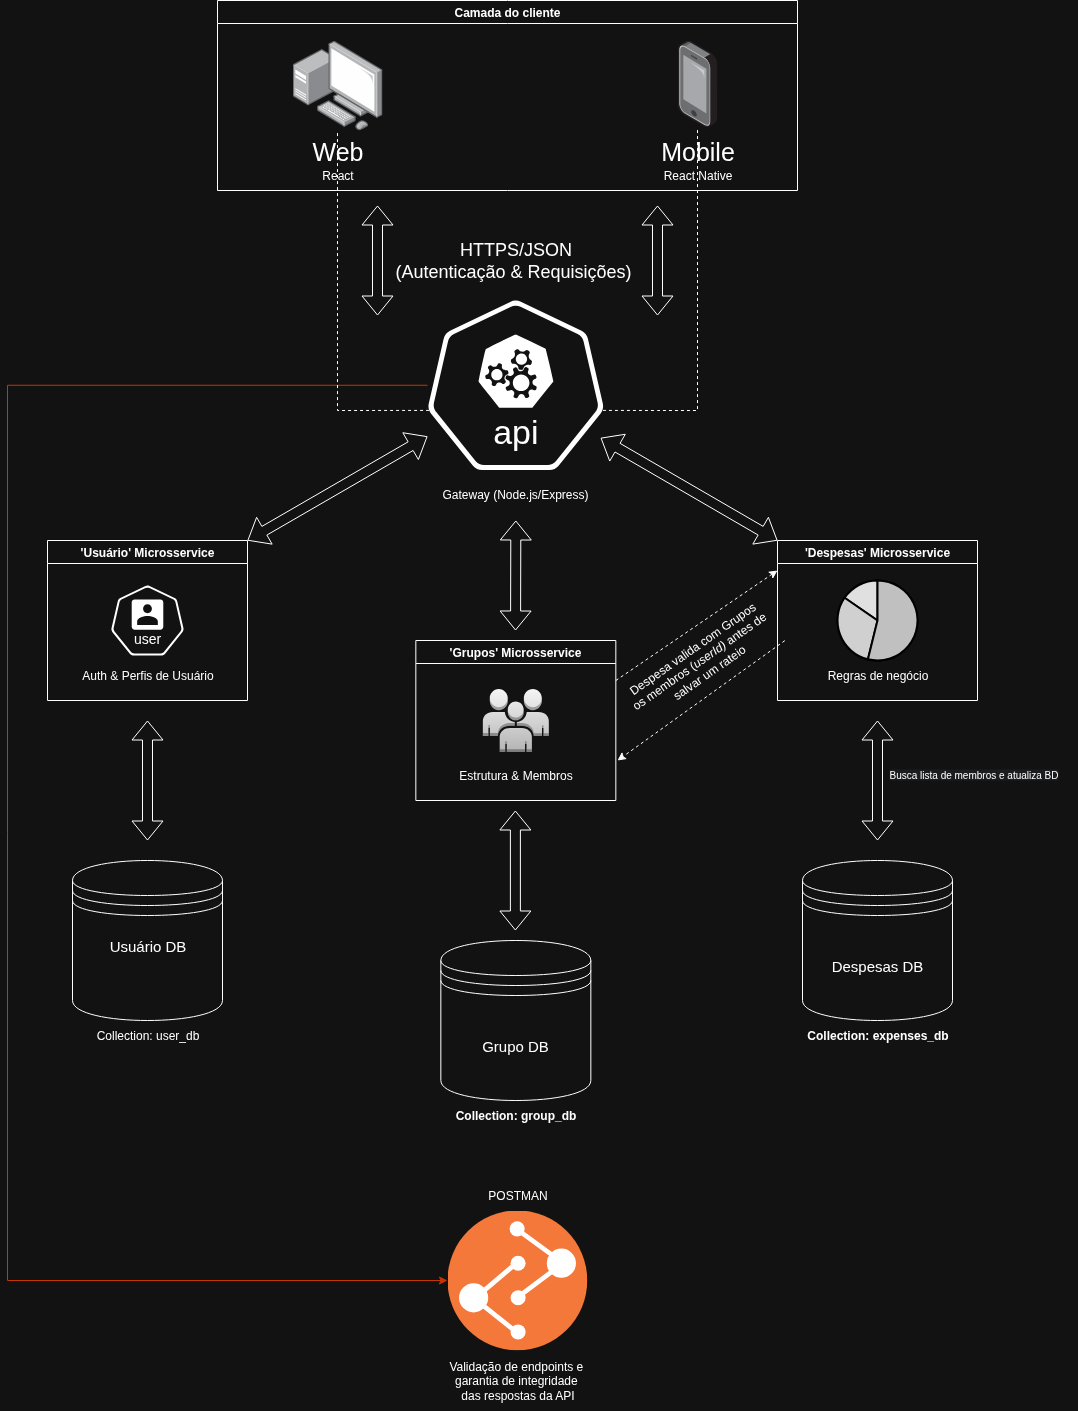

The diagram above was exported from draw.io. Its source (the exported page's mxGraphModel, read from the mxfile embedded in the PNG):
<mxGraphModel dx="2770" dy="1121" grid="1" gridSize="10" guides="1" tooltips="1" connect="1" arrows="1" fold="1" page="0" pageScale="1" pageWidth="827" pageHeight="1169" math="0" shadow="0">
  <root>
    <mxCell id="0" />
    <mxCell id="1" parent="0" />
    <mxCell id="qcDPOcqQHaCUXNn8GBV4-4" value="Camada do cliente" style="swimlane;startSize=23;labelBackgroundColor=none;" parent="1" vertex="1">
      <mxGeometry x="120" y="80" width="580" height="190" as="geometry" />
    </mxCell>
    <mxCell id="qcDPOcqQHaCUXNn8GBV4-1" value="" style="image;points=[];aspect=fixed;html=1;align=center;shadow=0;dashed=0;image=img/lib/allied_telesis/computer_and_terminals/Personal_Computer_with_Server.svg;labelBackgroundColor=none;" parent="qcDPOcqQHaCUXNn8GBV4-4" vertex="1">
      <mxGeometry x="75" y="40" width="90" height="90" as="geometry" />
    </mxCell>
    <mxCell id="qcDPOcqQHaCUXNn8GBV4-3" value="" style="image;points=[];aspect=fixed;html=1;align=center;shadow=0;dashed=0;image=img/lib/allied_telesis/computer_and_terminals/Smartphone.svg;labelBackgroundColor=none;" parent="qcDPOcqQHaCUXNn8GBV4-4" vertex="1">
      <mxGeometry x="460.1" y="40" width="39.8" height="86.84" as="geometry" />
    </mxCell>
    <mxCell id="qcDPOcqQHaCUXNn8GBV4-5" value="Web" style="text;html=1;align=center;verticalAlign=middle;resizable=0;points=[];autosize=1;strokeColor=none;fillColor=none;fontSize=25;labelBackgroundColor=none;" parent="qcDPOcqQHaCUXNn8GBV4-4" vertex="1">
      <mxGeometry x="85" y="130" width="70" height="40" as="geometry" />
    </mxCell>
    <mxCell id="qcDPOcqQHaCUXNn8GBV4-6" value="Mobile" style="text;html=1;align=center;verticalAlign=middle;resizable=0;points=[];autosize=1;strokeColor=none;fillColor=none;fontSize=25;labelBackgroundColor=none;" parent="qcDPOcqQHaCUXNn8GBV4-4" vertex="1">
      <mxGeometry x="430" y="130.00000000000006" width="100" height="40" as="geometry" />
    </mxCell>
    <mxCell id="qcDPOcqQHaCUXNn8GBV4-7" value="React" style="text;html=1;align=center;verticalAlign=middle;resizable=0;points=[];autosize=1;strokeColor=none;fillColor=none;fontSize=12;labelBackgroundColor=none;" parent="qcDPOcqQHaCUXNn8GBV4-4" vertex="1">
      <mxGeometry x="95" y="160" width="50" height="30" as="geometry" />
    </mxCell>
    <mxCell id="qcDPOcqQHaCUXNn8GBV4-8" value="React Native" style="text;html=1;align=center;verticalAlign=middle;resizable=0;points=[];autosize=1;strokeColor=none;fillColor=none;fontSize=12;labelBackgroundColor=none;" parent="qcDPOcqQHaCUXNn8GBV4-4" vertex="1">
      <mxGeometry x="435" y="160" width="90" height="30" as="geometry" />
    </mxCell>
    <mxCell id="1f2DPcymCj1-YhIOHk9S-13" style="edgeStyle=orthogonalEdgeStyle;rounded=0;orthogonalLoop=1;jettySize=auto;html=1;entryX=0;entryY=0.5;entryDx=0;entryDy=0;fontColor=#FF3C01;labelBackgroundColor=#FF3C01;fillColor=#fa6800;strokeColor=#C73500;" edge="1" parent="1" source="qcDPOcqQHaCUXNn8GBV4-11" target="1f2DPcymCj1-YhIOHk9S-10">
      <mxGeometry relative="1" as="geometry">
        <Array as="points">
          <mxPoint x="-90" y="465" />
          <mxPoint x="-90" y="1360" />
        </Array>
      </mxGeometry>
    </mxCell>
    <mxCell id="qcDPOcqQHaCUXNn8GBV4-11" value="" style="aspect=fixed;sketch=0;html=1;dashed=0;whitespace=wrap;verticalLabelPosition=bottom;verticalAlign=top;points=[[0.005,0.63,0],[0.1,0.2,0],[0.9,0.2,0],[0.5,0,0],[0.995,0.63,0],[0.72,0.99,0],[0.5,1,0],[0.28,0.99,0]];shape=mxgraph.kubernetes.icon2;kubernetesLabel=1;prIcon=api;labelBackgroundColor=none;" parent="1" vertex="1">
      <mxGeometry x="330" y="380" width="176.68" height="169.6" as="geometry" />
    </mxCell>
    <mxCell id="qcDPOcqQHaCUXNn8GBV4-13" value="" style="endArrow=none;dashed=1;html=1;rounded=0;exitX=0.009;exitY=0.648;exitDx=0;exitDy=0;exitPerimeter=0;fontColor=default;labelBackgroundColor=none;" parent="1" source="qcDPOcqQHaCUXNn8GBV4-11" target="qcDPOcqQHaCUXNn8GBV4-1" edge="1">
      <mxGeometry width="50" height="50" relative="1" as="geometry">
        <mxPoint x="160" y="680" as="sourcePoint" />
        <mxPoint x="210" y="630" as="targetPoint" />
        <Array as="points">
          <mxPoint x="240" y="490" />
        </Array>
      </mxGeometry>
    </mxCell>
    <mxCell id="qcDPOcqQHaCUXNn8GBV4-15" value="HTTPS/JSON&lt;div&gt;(Autenticação &amp;amp; Requisições)&amp;nbsp;&lt;/div&gt;" style="text;html=1;align=center;verticalAlign=middle;resizable=0;points=[];autosize=1;strokeColor=none;fillColor=none;rotation=0;fontSize=18;labelBackgroundColor=none;" parent="1" vertex="1">
      <mxGeometry x="288.34" y="310" width="260" height="60" as="geometry" />
    </mxCell>
    <mxCell id="qcDPOcqQHaCUXNn8GBV4-14" value="" style="endArrow=none;dashed=1;html=1;rounded=0;exitX=0.993;exitY=0.648;exitDx=0;exitDy=0;exitPerimeter=0;fontColor=default;labelBackgroundColor=none;" parent="1" source="qcDPOcqQHaCUXNn8GBV4-11" target="qcDPOcqQHaCUXNn8GBV4-3" edge="1">
      <mxGeometry width="50" height="50" relative="1" as="geometry">
        <mxPoint x="429.79999999999995" y="379" as="sourcePoint" />
        <mxPoint x="411.8" y="190" as="targetPoint" />
        <Array as="points">
          <mxPoint x="560" y="490" />
          <mxPoint x="600" y="490" />
          <mxPoint x="600" y="440" />
          <mxPoint x="600" y="330" />
        </Array>
      </mxGeometry>
    </mxCell>
    <mxCell id="qcDPOcqQHaCUXNn8GBV4-17" value="" style="shape=flexArrow;endArrow=classic;startArrow=classic;html=1;rounded=0;labelBackgroundColor=none;fontColor=default;" parent="1" edge="1">
      <mxGeometry width="100" height="100" relative="1" as="geometry">
        <mxPoint x="280" y="395" as="sourcePoint" />
        <mxPoint x="280" y="285" as="targetPoint" />
      </mxGeometry>
    </mxCell>
    <mxCell id="qcDPOcqQHaCUXNn8GBV4-18" value="" style="shape=flexArrow;endArrow=classic;startArrow=classic;html=1;rounded=0;labelBackgroundColor=none;fontColor=default;" parent="1" edge="1">
      <mxGeometry width="100" height="100" relative="1" as="geometry">
        <mxPoint x="560" y="395" as="sourcePoint" />
        <mxPoint x="560" y="285" as="targetPoint" />
      </mxGeometry>
    </mxCell>
    <mxCell id="qcDPOcqQHaCUXNn8GBV4-21" value="'Usuário' Microsservice" style="swimlane;whiteSpace=wrap;html=1;labelBackgroundColor=none;" parent="1" vertex="1">
      <mxGeometry x="-50" y="620" width="200" height="160" as="geometry" />
    </mxCell>
    <mxCell id="qcDPOcqQHaCUXNn8GBV4-22" value="Auth &amp;amp; Perfis de Usuário" style="text;html=1;align=center;verticalAlign=middle;resizable=0;points=[];autosize=1;strokeColor=none;fillColor=none;labelBackgroundColor=none;" parent="qcDPOcqQHaCUXNn8GBV4-21" vertex="1">
      <mxGeometry x="25" y="120" width="150" height="30" as="geometry" />
    </mxCell>
    <mxCell id="qcDPOcqQHaCUXNn8GBV4-33" value="" style="aspect=fixed;sketch=0;html=1;dashed=0;whitespace=wrap;verticalLabelPosition=bottom;verticalAlign=top;points=[[0.005,0.63,0],[0.1,0.2,0],[0.9,0.2,0],[0.5,0,0],[0.995,0.63,0],[0.72,0.99,0],[0.5,1,0],[0.28,0.99,0]];shape=mxgraph.kubernetes.icon2;kubernetesLabel=1;prIcon=user;labelBackgroundColor=none;" parent="qcDPOcqQHaCUXNn8GBV4-21" vertex="1">
      <mxGeometry x="63.54" y="45" width="72.92" height="70" as="geometry" />
    </mxCell>
    <mxCell id="qcDPOcqQHaCUXNn8GBV4-23" value="'Grupos' Microsservice" style="swimlane;whiteSpace=wrap;html=1;labelBackgroundColor=none;" parent="1" vertex="1">
      <mxGeometry x="318.34" y="720" width="200" height="160" as="geometry" />
    </mxCell>
    <mxCell id="qcDPOcqQHaCUXNn8GBV4-25" value="Estrutura &amp;amp; Membros" style="text;html=1;align=center;verticalAlign=middle;resizable=0;points=[];autosize=1;strokeColor=none;fillColor=none;labelBackgroundColor=none;" parent="qcDPOcqQHaCUXNn8GBV4-23" vertex="1">
      <mxGeometry x="30" y="120" width="140" height="30" as="geometry" />
    </mxCell>
    <mxCell id="qcDPOcqQHaCUXNn8GBV4-38" value="" style="outlineConnect=0;dashed=0;verticalLabelPosition=bottom;verticalAlign=top;align=center;html=1;shape=mxgraph.aws3.users;labelBackgroundColor=none;fillColor=#f5f5f5;strokeColor=#666666;gradientColor=#b3b3b3;" parent="qcDPOcqQHaCUXNn8GBV4-23" vertex="1">
      <mxGeometry x="67.00000000000006" y="48.5" width="66" height="63" as="geometry" />
    </mxCell>
    <mxCell id="qcDPOcqQHaCUXNn8GBV4-26" value="'Despesas' Microsservice" style="swimlane;whiteSpace=wrap;html=1;labelBackgroundColor=none;" parent="1" vertex="1">
      <mxGeometry x="680" y="620" width="200" height="160" as="geometry" />
    </mxCell>
    <mxCell id="qcDPOcqQHaCUXNn8GBV4-28" value="Regras de negócio" style="text;html=1;align=center;verticalAlign=middle;resizable=0;points=[];autosize=1;strokeColor=none;fillColor=none;labelBackgroundColor=none;" parent="qcDPOcqQHaCUXNn8GBV4-26" vertex="1">
      <mxGeometry x="40" y="120" width="120" height="30" as="geometry" />
    </mxCell>
    <mxCell id="qcDPOcqQHaCUXNn8GBV4-39" value="" style="verticalLabelPosition=bottom;shadow=0;dashed=0;align=center;html=1;verticalAlign=top;strokeWidth=1;shape=mxgraph.mockup.graphics.pieChart;parts=10,20,35;partColors=#e0e0e0,#d0d0d0,#c0c0c0,#b0b0b0,#a0a0a0;strokeWidth=2;labelBackgroundColor=none;fontColor=#000000;strokeColor=#000000;" parent="qcDPOcqQHaCUXNn8GBV4-26" vertex="1">
      <mxGeometry x="60" y="40" width="80" height="80" as="geometry" />
    </mxCell>
    <mxCell id="qcDPOcqQHaCUXNn8GBV4-29" value="" style="shape=flexArrow;endArrow=classic;startArrow=classic;html=1;rounded=0;labelBackgroundColor=none;fontColor=default;exitX=1;exitY=0;exitDx=0;exitDy=0;" parent="1" source="qcDPOcqQHaCUXNn8GBV4-21" target="qcDPOcqQHaCUXNn8GBV4-11" edge="1">
      <mxGeometry width="100" height="100" relative="1" as="geometry">
        <mxPoint x="250" y="700" as="sourcePoint" />
        <mxPoint x="250" y="590" as="targetPoint" />
      </mxGeometry>
    </mxCell>
    <mxCell id="qcDPOcqQHaCUXNn8GBV4-31" value="" style="shape=flexArrow;endArrow=classic;startArrow=classic;html=1;rounded=0;labelBackgroundColor=none;fontColor=default;exitX=0.98;exitY=0.81;exitDx=0;exitDy=0;exitPerimeter=0;" parent="1" source="qcDPOcqQHaCUXNn8GBV4-11" edge="1">
      <mxGeometry width="100" height="100" relative="1" as="geometry">
        <mxPoint x="506.68" y="524" as="sourcePoint" />
        <mxPoint x="680" y="620" as="targetPoint" />
      </mxGeometry>
    </mxCell>
    <mxCell id="qcDPOcqQHaCUXNn8GBV4-32" value="" style="shape=flexArrow;endArrow=classic;startArrow=classic;html=1;rounded=0;labelBackgroundColor=none;fontColor=default;exitX=0.5;exitY=1;exitDx=0;exitDy=0;" parent="1" edge="1" source="1f2DPcymCj1-YhIOHk9S-3">
      <mxGeometry width="100" height="100" relative="1" as="geometry">
        <mxPoint x="420" y="610" as="sourcePoint" />
        <mxPoint x="418.05" y="710" as="targetPoint" />
      </mxGeometry>
    </mxCell>
    <mxCell id="qcDPOcqQHaCUXNn8GBV4-44" value="" style="endArrow=classic;html=1;rounded=0;dashed=1;exitX=0.922;exitY=1.032;exitDx=0;exitDy=0;exitPerimeter=0;" parent="1" edge="1" source="qcDPOcqQHaCUXNn8GBV4-46">
      <mxGeometry width="50" height="50" relative="1" as="geometry">
        <mxPoint x="680" y="755" as="sourcePoint" />
        <mxPoint x="520" y="840" as="targetPoint" />
      </mxGeometry>
    </mxCell>
    <mxCell id="qcDPOcqQHaCUXNn8GBV4-45" value="" style="endArrow=classic;html=1;rounded=0;dashed=1;" parent="1" edge="1">
      <mxGeometry width="50" height="50" relative="1" as="geometry">
        <mxPoint x="518.34" y="760" as="sourcePoint" />
        <mxPoint x="680" y="650" as="targetPoint" />
      </mxGeometry>
    </mxCell>
    <mxCell id="qcDPOcqQHaCUXNn8GBV4-46" value="Despesa valida com Grupos&lt;div&gt;os membros (&lt;i&gt;userId)&lt;/i&gt; antes de&amp;nbsp;&lt;/div&gt;&lt;div&gt;salvar&amp;nbsp;&lt;span style=&quot;background-color: transparent; color: light-dark(rgb(0, 0, 0), rgb(255, 255, 255));&quot;&gt;um rateio&lt;/span&gt;&lt;/div&gt;" style="text;html=1;align=center;verticalAlign=middle;resizable=0;points=[];autosize=1;strokeColor=none;fillColor=none;rotation=-35;" parent="1" vertex="1">
      <mxGeometry x="508.34000000000003" y="710" width="190" height="60" as="geometry" />
    </mxCell>
    <mxCell id="qcDPOcqQHaCUXNn8GBV4-50" value="&lt;span style=&quot;color: rgb(255, 255, 255); font-family: Helvetica; font-size: 10px; font-style: normal; font-variant-ligatures: normal; font-variant-caps: normal; font-weight: 400; letter-spacing: normal; orphans: 2; text-align: center; text-indent: 0px; text-transform: none; widows: 2; word-spacing: 0px; -webkit-text-stroke-width: 0px; white-space: nowrap; background-color: rgb(27, 29, 30); text-decoration-thickness: initial; text-decoration-style: initial; text-decoration-color: initial; display: inline !important; float: none;&quot;&gt;Busca lista de membros e atualiza BD&lt;/span&gt;" style="text;whiteSpace=wrap;html=1;rotation=0;" parent="1" vertex="1">
      <mxGeometry x="790" y="840" width="190" height="40" as="geometry" />
    </mxCell>
    <mxCell id="qcDPOcqQHaCUXNn8GBV4-51" value="&lt;font style=&quot;font-size: 15px;&quot;&gt;Despesas DB&lt;/font&gt;" style="shape=datastore;whiteSpace=wrap;html=1;" parent="1" vertex="1">
      <mxGeometry x="705" y="940" width="150" height="160" as="geometry" />
    </mxCell>
    <mxCell id="qcDPOcqQHaCUXNn8GBV4-59" value="" style="shape=datastore;whiteSpace=wrap;html=1;" parent="1" vertex="1">
      <mxGeometry x="-25" y="940" width="150" height="160" as="geometry" />
    </mxCell>
    <mxCell id="qcDPOcqQHaCUXNn8GBV4-61" value="&lt;font style=&quot;font-size: 15px;&quot;&gt;Usuário DB&lt;/font&gt;" style="text;html=1;align=center;verticalAlign=middle;resizable=0;points=[];autosize=1;strokeColor=none;fillColor=none;labelBackgroundColor=none;" parent="1" vertex="1">
      <mxGeometry y="1010" width="100" height="30" as="geometry" />
    </mxCell>
    <mxCell id="qcDPOcqQHaCUXNn8GBV4-66" value="" style="shape=flexArrow;endArrow=classic;startArrow=classic;html=1;rounded=0;labelBackgroundColor=none;fontColor=default;" parent="1" edge="1">
      <mxGeometry width="100" height="100" relative="1" as="geometry">
        <mxPoint x="780" y="920" as="sourcePoint" />
        <mxPoint x="780" y="800" as="targetPoint" />
      </mxGeometry>
    </mxCell>
    <mxCell id="qcDPOcqQHaCUXNn8GBV4-67" value="" style="shape=flexArrow;endArrow=classic;startArrow=classic;html=1;rounded=0;labelBackgroundColor=none;fontColor=default;" parent="1" edge="1">
      <mxGeometry width="100" height="100" relative="1" as="geometry">
        <mxPoint x="50" y="920" as="sourcePoint" />
        <mxPoint x="50" y="800" as="targetPoint" />
      </mxGeometry>
    </mxCell>
    <mxCell id="1f2DPcymCj1-YhIOHk9S-1" value="Collection: expenses_db" style="text;html=1;align=center;verticalAlign=middle;resizable=0;points=[];autosize=1;strokeColor=none;fillColor=none;fontStyle=1" vertex="1" parent="1">
      <mxGeometry x="705" y="1100" width="150" height="30" as="geometry" />
    </mxCell>
    <mxCell id="1f2DPcymCj1-YhIOHk9S-2" value="Collection: user_db" style="text;html=1;align=center;verticalAlign=middle;resizable=0;points=[];autosize=1;strokeColor=none;fillColor=none;" vertex="1" parent="1">
      <mxGeometry x="-15" y="1100" width="130" height="30" as="geometry" />
    </mxCell>
    <UserObject label="Gateway (Node.js/Express)" link="Gateway (Node.js/Express)" id="1f2DPcymCj1-YhIOHk9S-3">
      <mxCell style="text;whiteSpace=wrap;html=1;fontSize=12;align=center;" vertex="1" parent="1">
        <mxGeometry x="328.34000000000003" y="560" width="180" height="40" as="geometry" />
      </mxCell>
    </UserObject>
    <mxCell id="1f2DPcymCj1-YhIOHk9S-4" value="&lt;font style=&quot;font-size: 15px;&quot;&gt;Grupo DB&lt;/font&gt;" style="shape=datastore;whiteSpace=wrap;html=1;" vertex="1" parent="1">
      <mxGeometry x="343.34" y="1020" width="150" height="160" as="geometry" />
    </mxCell>
    <mxCell id="1f2DPcymCj1-YhIOHk9S-5" value="Collection: group_db" style="text;html=1;align=center;verticalAlign=middle;resizable=0;points=[];autosize=1;strokeColor=none;fillColor=none;fontStyle=1" vertex="1" parent="1">
      <mxGeometry x="353.34" y="1180" width="130" height="30" as="geometry" />
    </mxCell>
    <mxCell id="1f2DPcymCj1-YhIOHk9S-6" value="" style="shape=flexArrow;endArrow=classic;startArrow=classic;html=1;rounded=0;labelBackgroundColor=none;fontColor=default;" edge="1" parent="1">
      <mxGeometry width="100" height="100" relative="1" as="geometry">
        <mxPoint x="417.89" y="1010" as="sourcePoint" />
        <mxPoint x="417.89" y="890" as="targetPoint" />
      </mxGeometry>
    </mxCell>
    <mxCell id="1f2DPcymCj1-YhIOHk9S-10" value="" style="image;aspect=fixed;perimeter=ellipsePerimeter;html=1;align=center;shadow=0;dashed=0;fontColor=#4277BB;labelBackgroundColor=default;fontSize=12;spacingTop=3;image=img/lib/ibm/devops/build_test.svg;" vertex="1" parent="1">
      <mxGeometry x="350" y="1290" width="140" height="140" as="geometry" />
    </mxCell>
    <mxCell id="1f2DPcymCj1-YhIOHk9S-11" value="POSTMAN" style="text;html=1;align=center;verticalAlign=middle;resizable=0;points=[];autosize=1;strokeColor=none;fillColor=none;" vertex="1" parent="1">
      <mxGeometry x="380" y="1260" width="80" height="30" as="geometry" />
    </mxCell>
    <mxCell id="1f2DPcymCj1-YhIOHk9S-12" value="Validação de endpoints e&amp;nbsp;&lt;div&gt;garantia de integridade&amp;nbsp;&lt;/div&gt;&lt;div&gt;das&amp;nbsp;&lt;span style=&quot;background-color: transparent; color: light-dark(rgb(0, 0, 0), rgb(255, 255, 255));&quot;&gt;respostas da API&lt;/span&gt;&lt;/div&gt;" style="text;html=1;align=center;verticalAlign=middle;resizable=0;points=[];autosize=1;strokeColor=none;fillColor=none;" vertex="1" parent="1">
      <mxGeometry x="340" y="1430" width="160" height="60" as="geometry" />
    </mxCell>
  </root>
</mxGraphModel>